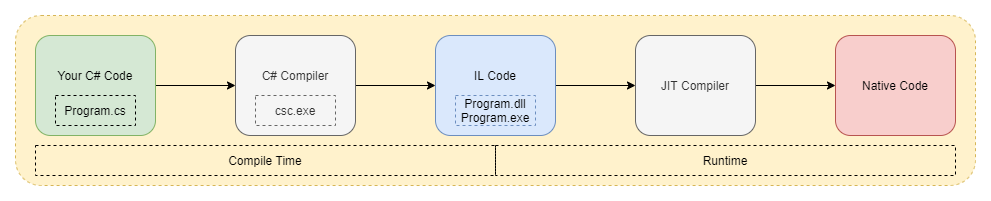

The diagram above was exported from draw.io. Its source (the exported page's mxGraphModel, read from the mxfile embedded in the PNG):
<mxGraphModel dx="1072" dy="832" grid="1" gridSize="10" guides="1" tooltips="1" connect="1" arrows="1" fold="1" page="1" pageScale="1" pageWidth="827" pageHeight="1169" math="0" shadow="0">
  <root>
    <mxCell id="0" />
    <mxCell id="1" parent="0" />
    <mxCell id="Oudoa___Ad2oi2-smFKW-30" value="" style="rounded=1;whiteSpace=wrap;html=1;dashed=1;strokeColor=#d6b656;fillColor=#fff2cc;" vertex="1" parent="1">
      <mxGeometry x="20" y="240" width="960" height="170" as="geometry" />
    </mxCell>
    <mxCell id="Oudoa___Ad2oi2-smFKW-29" style="edgeStyle=orthogonalEdgeStyle;rounded=0;orthogonalLoop=1;jettySize=auto;html=1;exitX=1;exitY=0.5;exitDx=0;exitDy=0;entryX=0;entryY=0.5;entryDx=0;entryDy=0;" edge="1" parent="1" source="Oudoa___Ad2oi2-smFKW-1" target="Oudoa___Ad2oi2-smFKW-5">
      <mxGeometry relative="1" as="geometry" />
    </mxCell>
    <mxCell id="Oudoa___Ad2oi2-smFKW-1" value="" style="rounded=1;whiteSpace=wrap;html=1;fillColor=#d5e8d4;strokeColor=#82b366;" vertex="1" parent="1">
      <mxGeometry x="40" y="260" width="120" height="100" as="geometry" />
    </mxCell>
    <mxCell id="Oudoa___Ad2oi2-smFKW-3" value="Program.cs" style="rounded=0;whiteSpace=wrap;html=1;fillColor=#d5e8d4;strokeColor=#000000;dashed=1;" vertex="1" parent="1">
      <mxGeometry x="60" y="320" width="80" height="30" as="geometry" />
    </mxCell>
    <mxCell id="Oudoa___Ad2oi2-smFKW-4" value="Your C# Code" style="rounded=0;whiteSpace=wrap;html=1;dashed=1;strokeColor=none;fillColor=none;" vertex="1" parent="1">
      <mxGeometry x="50" y="270" width="100" height="60" as="geometry" />
    </mxCell>
    <mxCell id="Oudoa___Ad2oi2-smFKW-24" style="edgeStyle=orthogonalEdgeStyle;rounded=0;orthogonalLoop=1;jettySize=auto;html=1;exitX=1;exitY=0.5;exitDx=0;exitDy=0;entryX=0;entryY=0.5;entryDx=0;entryDy=0;" edge="1" parent="1" source="Oudoa___Ad2oi2-smFKW-5" target="Oudoa___Ad2oi2-smFKW-10">
      <mxGeometry relative="1" as="geometry" />
    </mxCell>
    <mxCell id="Oudoa___Ad2oi2-smFKW-5" value="" style="rounded=1;whiteSpace=wrap;html=1;fillColor=#f5f5f5;strokeColor=#666666;fontColor=#333333;" vertex="1" parent="1">
      <mxGeometry x="240" y="260" width="120" height="100" as="geometry" />
    </mxCell>
    <mxCell id="Oudoa___Ad2oi2-smFKW-7" value="C#&amp;nbsp;Compiler" style="rounded=0;whiteSpace=wrap;dashed=1;strokeColor=none;fillColor=#f5f5f5;fontStyle=0;html=1;fontColor=#333333;" vertex="1" parent="1">
      <mxGeometry x="250" y="270" width="100" height="60" as="geometry" />
    </mxCell>
    <mxCell id="Oudoa___Ad2oi2-smFKW-6" value="csc.exe" style="rounded=0;whiteSpace=wrap;html=1;fillColor=#f5f5f5;strokeColor=#666666;dashed=1;fontColor=#333333;" vertex="1" parent="1">
      <mxGeometry x="260" y="320" width="80" height="30" as="geometry" />
    </mxCell>
    <mxCell id="Oudoa___Ad2oi2-smFKW-27" style="edgeStyle=orthogonalEdgeStyle;rounded=0;orthogonalLoop=1;jettySize=auto;html=1;exitX=1;exitY=0.5;exitDx=0;exitDy=0;" edge="1" parent="1" source="Oudoa___Ad2oi2-smFKW-10" target="Oudoa___Ad2oi2-smFKW-14">
      <mxGeometry relative="1" as="geometry" />
    </mxCell>
    <mxCell id="Oudoa___Ad2oi2-smFKW-10" value="" style="rounded=1;whiteSpace=wrap;html=1;fillColor=#dae8fc;strokeColor=#6c8ebf;" vertex="1" parent="1">
      <mxGeometry x="440" y="260" width="120" height="100" as="geometry" />
    </mxCell>
    <mxCell id="Oudoa___Ad2oi2-smFKW-12" value="IL Code" style="rounded=0;whiteSpace=wrap;html=1;dashed=1;strokeColor=none;fillColor=#dae8fc;" vertex="1" parent="1">
      <mxGeometry x="455" y="270" width="90" height="60" as="geometry" />
    </mxCell>
    <mxCell id="Oudoa___Ad2oi2-smFKW-11" value="Program.dll&lt;br&gt;Program.exe" style="rounded=0;whiteSpace=wrap;html=1;fillColor=#dae8fc;strokeColor=#6c8ebf;dashed=1;" vertex="1" parent="1">
      <mxGeometry x="460" y="320" width="80" height="30" as="geometry" />
    </mxCell>
    <mxCell id="Oudoa___Ad2oi2-smFKW-23" style="edgeStyle=orthogonalEdgeStyle;rounded=0;orthogonalLoop=1;jettySize=auto;html=1;exitX=1;exitY=0.5;exitDx=0;exitDy=0;entryX=0;entryY=0.5;entryDx=0;entryDy=0;" edge="1" parent="1" source="Oudoa___Ad2oi2-smFKW-14" target="Oudoa___Ad2oi2-smFKW-20">
      <mxGeometry relative="1" as="geometry" />
    </mxCell>
    <mxCell id="Oudoa___Ad2oi2-smFKW-14" value="" style="rounded=1;whiteSpace=wrap;html=1;fillColor=#f5f5f5;strokeColor=#666666;fontColor=#333333;" vertex="1" parent="1">
      <mxGeometry x="640" y="260" width="120" height="100" as="geometry" />
    </mxCell>
    <mxCell id="Oudoa___Ad2oi2-smFKW-15" value="JIT Compiler" style="rounded=0;whiteSpace=wrap;dashed=1;strokeColor=none;fillColor=#f5f5f5;fontStyle=0;html=1;fontColor=#333333;" vertex="1" parent="1">
      <mxGeometry x="650" y="280" width="100" height="60" as="geometry" />
    </mxCell>
    <mxCell id="Oudoa___Ad2oi2-smFKW-20" value="" style="rounded=1;whiteSpace=wrap;html=1;fillColor=#f8cecc;strokeColor=#b85450;" vertex="1" parent="1">
      <mxGeometry x="840" y="260" width="120" height="100" as="geometry" />
    </mxCell>
    <mxCell id="Oudoa___Ad2oi2-smFKW-21" value="Native Code" style="rounded=0;whiteSpace=wrap;dashed=1;strokeColor=none;fillColor=#f8cecc;fontStyle=0;html=1;" vertex="1" parent="1">
      <mxGeometry x="850" y="280" width="100" height="60" as="geometry" />
    </mxCell>
    <mxCell id="Oudoa___Ad2oi2-smFKW-31" value="Compile Time" style="rounded=0;whiteSpace=wrap;html=1;dashed=1;strokeColor=#000000;fillColor=none;" vertex="1" parent="1">
      <mxGeometry x="40" y="370" width="460" height="30" as="geometry" />
    </mxCell>
    <mxCell id="Oudoa___Ad2oi2-smFKW-32" value="Runtime" style="rounded=0;whiteSpace=wrap;html=1;dashed=1;strokeColor=#000000;fillColor=none;" vertex="1" parent="1">
      <mxGeometry x="500" y="370" width="460" height="30" as="geometry" />
    </mxCell>
  </root>
</mxGraphModel>